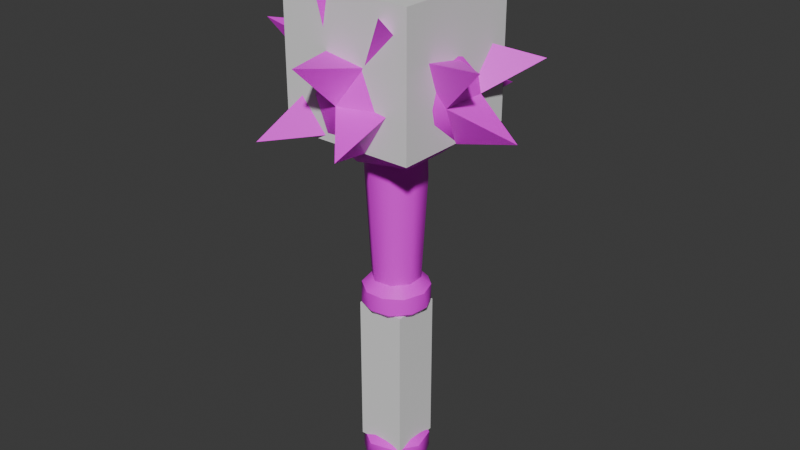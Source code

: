 # Source: morning_star.blend  (saved by Blender 4.3.34; exported with 4.5.12 LTS)
import bpy
from mathutils import Matrix  # noqa: F401  (used for matrix-valued properties, if any)

bpy.ops.wm.read_factory_settings(use_empty=True)
scene = bpy.context.scene
scene.name = 'Scene'

# ---- images (referenced by path relative to the original .blend; pixels are not part of the script)
import os
ASSET_DIR = os.environ.get("B2B_ASSET_DIR", "")  # directory of the original .blend (textures are referenced by path, not embedded)
HERE = os.path.dirname(os.path.abspath(__file__))  # packed textures are extracted next to this script under _unpacked/

def load_image(name, relpath, width, height, colorspace="sRGB"):
    """Load a texture the original file referenced (path relative to the .blend, or extracted next to this script)."""
    p = next((c for c in (os.path.join(HERE, relpath), os.path.join(ASSET_DIR, relpath)) if relpath and os.path.exists(c)), "")
    if p:
        img = bpy.data.images.load(p, check_existing=True)
        img.name = name
    else:  # same state as the original file: an image datablock whose file is absent (Cycles renders it pink)
        img = bpy.data.images.new(name, width, height)
        img.source = "FILE"
        img.filepath = "//" + (relpath or name)
    img.colorspace_settings.name = colorspace
    return img
img_morning_star_mat_base_color = load_image('morning_star_mat Base Color', 'textures/morning_star_mat Base Color.png', 1024, 1024, 'sRGB')

# ---- materials (node trees are filled in below, after node groups)
mat_morning_star_mat = bpy.data.materials.new('morning_star_mat')
mat_morning_star_mat.use_transparent_shadow = False

# ---- material node trees
mat_morning_star_mat.use_nodes = True; mat_morning_star_mat.node_tree.nodes.clear()
_N = mat_morning_star_mat.node_tree.nodes; _L = mat_morning_star_mat.node_tree.links
n0 = _N.new('ShaderNodeBsdfPrincipled'); n0.name = 'Principled BSDF'; n0.location = (10, 300)
n0.inputs[3].default_value = 1.45
n1 = _N.new('ShaderNodeOutputMaterial'); n1.name = 'Material Output'; n1.location = (300, 300)
n2 = _N.new('ShaderNodeTexImage'); n2.name = 'Image Texture'; n2.location = (-280, 278)
n2.image = img_morning_star_mat_base_color
_L.new(n0.outputs[0], n1.inputs[0])
_L.new(n2.outputs[0], n0.inputs[0])
n1.is_active_output = True

# ---- world
world_world = bpy.data.worlds.new('World'); scene.world = world_world
world_world.use_nodes = True; world_world.node_tree.nodes.clear()
_N = world_world.node_tree.nodes; _L = world_world.node_tree.links
n0 = _N.new('ShaderNodeOutputWorld'); n0.name = 'World Output'; n0.location = (300, 300)
n1 = _N.new('ShaderNodeBackground'); n1.name = 'Background'; n1.location = (10, 300)
n1.inputs[0].default_value = (0.05088, 0.05088, 0.05088, 1.0)
_L.new(n1.outputs[0], n0.inputs[0])
n0.is_active_output = True
world_world.color = (0.05088, 0.05088, 0.05088)
world_world.use_sun_shadow = False
world_world.sun_shadow_jitter_overblur = 0.0

# ---- meshes
me_icosphere = bpy.data.meshes.new('Icosphere')
me_icosphere.from_pydata([(0.0, 0.0, 0.2866), (0.06694, -0.04864, 0.3378), (-0.02557, -0.0787, 0.3378), (-0.08275, 0.0, 0.3378), (-0.02557, 0.0787, 0.3378), (0.06694, 0.04864, 0.3378), (0.02557, -0.0787, 0.4205), (-0.06694, -0.04864, 0.4205), (-0.06694, 0.04864, 0.4205), (0.02557, 0.0787, 0.4205), (0.08275, 0.0, 0.4205), (0.0, 0.0, 0.4716), (-0.01503, -0.04626, 0.3004), (0.03935, -0.02859, 0.3004), (0.02432, -0.07484, 0.3305), (0.0787, 0.0, 0.3305), (0.03935, 0.02859, 0.3004), (-0.04864, 0.0, 0.3004), (-0.06367, -0.04626, 0.3305), (-0.01503, 0.04626, 0.3004), (-0.06367, 0.04626, 0.3305), (0.02432, 0.07484, 0.3305), (0.08799, -0.02859, 0.3791), (0.08799, 0.02859, 0.3791), (0.0, -0.09251, 0.3791), (0.05438, -0.07485, 0.3791), (-0.08799, -0.02859, 0.3791), (-0.05438, -0.07485, 0.3791), (-0.05438, 0.07485, 0.3791), (-0.08799, 0.02859, 0.3791), (0.05438, 0.07485, 0.3791), (0.0, 0.09251, 0.3791), (0.06367, -0.04626, 0.4278), (-0.02432, -0.07484, 0.4278), (-0.0787, 0.0, 0.4278), (-0.02432, 0.07484, 0.4278), (0.06367, 0.04626, 0.4278), (0.01503, -0.04626, 0.4578), (0.04864, 0.0, 0.4578), (-0.03935, -0.02859, 0.4578), (-0.03935, 0.02859, 0.4578), (0.01503, 0.04626, 0.4578), (0.0637, -0.1008, 0.4822), (0.07698, 0.05593, 0.5037), (-0.07619, 0.09173, 0.4822), (-0.05007, 0.0, 0.5286), (-0.0294, -0.09049, 0.5037), (0.1245, 0.09049, 0.4085), (-0.04757, 0.1464, 0.4085), (-0.1417, -0.04411, 0.4321), (-0.001849, -0.1484, 0.4321), (0.1406, -0.04762, 0.4321), (0.04757, 0.1464, 0.3497), (-0.1245, 0.09049, 0.3497), (-0.08874, -0.119, 0.3261), (0.04757, -0.1464, 0.3497), (0.154, 0.0, 0.3497), (-0.006819, -0.03428, 0.3304), (-0.002824, -0.02867, -0.09966), (-0.02674, -0.02324, 0.3304), (-0.0221, -0.01814, -0.09966), (-0.03504, -0.0008718, 0.3304), (-0.02867, 0.002824, -0.09966), (-0.02962, 0.01874, 0.3304), (-0.01814, 0.0221, -0.09966), (-0.008056, 0.035, 0.3304), (0.002824, 0.02867, -0.09966), (0.01874, 0.02962, 0.3304), (0.0221, 0.01814, -0.09966), (0.035, 0.008056, 0.3304), (0.02867, -0.002824, -0.09966), (0.02962, -0.01874, 0.3304), (0.01814, -0.0221, -0.09966), (0.01345, -0.03248, 0.3304), (-0.009102, -0.02722, -0.06228), (-0.02568, -0.01281, -0.06228), (-0.02722, 0.009102, -0.06228), (-0.01281, 0.02568, -0.06228), (0.009102, 0.02722, -0.06228), (0.02568, 0.01281, -0.06228), (0.02722, -0.009102, -0.06228), (0.01281, -0.02568, -0.06228), (-0.03124, -0.01668, 0.2738), (-0.03388, 0.0103, 0.2738), (-0.01668, 0.03124, 0.2738), (0.0103, 0.03388, 0.2738), (0.03124, 0.01668, 0.2738), (0.03388, -0.0103, 0.2738), (0.01662, -0.03109, 0.2684), (-0.01032, -0.03402, 0.2793), (-0.02346, -0.01603, 0.1065), (-0.02841, -0.000296, 0.1065), (-0.02496, 0.01311, 0.1065), (-0.01603, 0.02346, 0.1065), (-0.000296, 0.02841, 0.1065), (0.01311, 0.02496, 0.1065), (0.02346, 0.01603, 0.1065), (0.02841, 0.000296, 0.1065), (0.02241, -0.01795, 0.1065), (0.008377, -0.02692, 0.1065), (-0.008008, -0.02758, 0.1065), (-0.02558, -0.01301, 0.1498), (-0.02732, 0.008811, 0.15), (-0.01301, 0.02558, 0.1498), (0.008811, 0.02732, 0.15), (0.02558, 0.01301, 0.1498), (0.02732, -0.008811, 0.15), (0.01321, -0.02537, 0.15), (-0.008587, -0.02751, 0.1498), (0.006779, -0.03914, -0.09021), (-0.01611, -0.03631, -0.09021), (-0.03091, -0.02447, -0.0902), (-0.03914, -0.006779, -0.09021), (-0.03631, 0.01611, -0.09021), (-0.02447, 0.03091, -0.0902), (-0.006779, 0.03914, -0.09021), (0.01611, 0.03631, -0.09021), (0.03091, 0.02447, -0.0902), (0.03914, 0.006779, -0.09021), (0.03631, -0.01611, -0.09021), (0.02447, -0.03091, -0.0902), (-0.03263, -0.02267, -0.06915), (-0.0401, 0.006965, -0.0693), (-0.02267, 0.03263, -0.06915), (0.006965, 0.0401, -0.0693), (0.03263, 0.02267, -0.06915), (0.0401, -0.006965, -0.0693), (0.02267, -0.03263, -0.06915), (-0.006965, -0.0401, -0.0693), (-0.0112, -0.0384, 0.1388), (-0.004052, -0.03929, 0.1178), (0.01847, -0.03548, 0.1176), (0.03631, -0.01611, 0.1177), (0.03914, 0.006779, 0.1177), (0.03091, 0.02447, 0.1178), (0.01611, 0.03631, 0.1177), (-0.006779, 0.03914, 0.1177), (-0.02447, 0.03091, 0.1178), (-0.03631, 0.01611, 0.1177), (-0.03914, -0.006779, 0.1177), (-0.02633, -0.03031, 0.1177), (-0.0327, -0.02257, 0.1388), (-0.04007, 0.007089, 0.1385), (-0.02257, 0.0327, 0.1388), (-0.0007197, 0.03972, 0.1385), (0.01797, 0.03509, 0.1386), (0.0327, 0.02257, 0.1388), (0.03972, 0.0007197, 0.1385), (0.03174, -0.02459, 0.1387), (0.01164, -0.03774, 0.1386)], [], [(0, 13, 12), (1, 13, 15), (0, 12, 17), (0, 17, 19), (0, 19, 16), (1, 15, 22), (2, 14, 24), (3, 18, 26), (4, 20, 28), (5, 21, 30), (1, 22, 25), (2, 24, 27), (3, 26, 29), (4, 28, 31), (5, 30, 23), (38, 36, 43), (7, 33, 39), (8, 34, 40), (9, 35, 41), (10, 36, 38), (38, 41, 11), (35, 8, 44), (36, 9, 41), (41, 40, 11), (41, 35, 40), (40, 39, 45), (39, 33, 46), (40, 34, 39), (34, 7, 39), (39, 37, 11), (23, 30, 47), (33, 6, 37), (37, 38, 11), (37, 32, 38), (32, 10, 38), (23, 36, 10), (31, 28, 48), (30, 9, 36), (31, 35, 9), (26, 7, 49), (28, 8, 35), (29, 34, 8), (29, 26, 34), (24, 6, 50), (27, 33, 7), (27, 24, 33), (22, 10, 51), (25, 32, 6), (25, 22, 32), (30, 21, 52), (30, 31, 9), (28, 20, 53), (21, 4, 31), (28, 29, 8), (18, 2, 54), (20, 3, 29), (26, 27, 7), (26, 18, 27), (24, 14, 55), (24, 25, 6), (22, 15, 56), (14, 1, 25), (22, 23, 10), (15, 5, 23), (16, 21, 5), (16, 19, 21), (19, 4, 21), (19, 20, 4), (19, 17, 20), (17, 3, 20), (17, 18, 3), (17, 12, 18), (12, 2, 18), (15, 16, 5), (15, 13, 16), (13, 0, 16), (12, 14, 2), (12, 13, 14), (13, 1, 14), (6, 32, 42), (32, 37, 42), (37, 6, 42), (36, 41, 43), (41, 38, 43), (8, 40, 44), (40, 35, 44), (39, 11, 45), (11, 40, 45), (33, 37, 46), (37, 39, 46), (30, 36, 47), (36, 23, 47), (28, 35, 48), (35, 31, 48), (7, 34, 49), (34, 26, 49), (6, 33, 50), (33, 24, 50), (10, 32, 51), (32, 22, 51), (21, 31, 52), (31, 30, 52), (20, 29, 53), (29, 28, 53), (2, 27, 54), (27, 18, 54), (14, 25, 55), (25, 24, 55), (15, 23, 56), (23, 22, 56), (77, 124, 123), (77, 78, 124), (58, 72, 109), (90, 100, 140), (103, 144, 143), (91, 90, 139), (70, 72, 58, 60, 62, 64, 66, 68), (79, 126, 125), (81, 98, 99), (80, 97, 98), (79, 96, 97), (78, 94, 95), (77, 93, 94), (76, 91, 92), (75, 90, 91), (89, 57, 59), (82, 59, 61), (83, 61, 63), (84, 63, 65), (85, 65, 67), (86, 67, 69), (87, 69, 71), (88, 71, 73), (92, 91, 138), (79, 80, 126), (101, 142, 141), (94, 93, 136), (81, 128, 127), (95, 94, 135), (112, 121, 122), (115, 123, 124), (118, 125, 126), (109, 127, 128), (131, 148, 149), (132, 147, 148), (133, 146, 147), (135, 144, 145), (136, 143, 144), (139, 141, 142), (140, 129, 141), (66, 64, 115), (105, 147, 146), (75, 76, 122), (75, 122, 121), (106, 107, 148), (99, 98, 131), (70, 68, 118), (98, 97, 132), (62, 60, 112), (97, 96, 133), (81, 74, 128), (100, 130, 140), (104, 145, 144), (64, 114, 115), (104, 144, 103), (90, 140, 139), (72, 120, 109), (143, 142, 102, 103), (64, 113, 114), (91, 139, 138), (100, 74, 81, 99), (96, 79, 78, 95), (80, 98, 81), (79, 97, 80), (93, 77, 76, 92), (77, 94, 78), (90, 75, 74, 100), (75, 91, 76), (89, 88, 73, 57), (89, 59, 82), (82, 61, 83), (83, 63, 84), (84, 65, 85), (85, 67, 86), (86, 69, 87), (87, 71, 88), (138, 137, 93, 92), (125, 124, 78, 79), (62, 113, 64), (127, 126, 80, 81), (72, 119, 120), (102, 142, 101), (93, 137, 136), (141, 129, 108, 101), (70, 119, 72), (82, 101, 108, 89), (94, 136, 135), (62, 112, 113), (83, 102, 101, 82), (84, 103, 102, 83), (85, 104, 103, 84), (86, 105, 104, 85), (87, 106, 105, 86), (88, 107, 106, 87), (108, 107, 88, 89), (121, 111, 110, 128), (109, 128, 110), (123, 114, 113, 122), (111, 121, 112), (112, 122, 113), (125, 117, 116, 124), (114, 123, 115), (115, 124, 116), (127, 120, 119, 126), (117, 125, 118), (118, 126, 119), (130, 131, 149, 129), (120, 127, 109), (146, 134, 135, 145), (132, 148, 131), (133, 147, 132), (134, 146, 133), (143, 137, 138, 142), (136, 144, 135), (137, 143, 136), (146, 145, 104, 105), (139, 142, 138), (140, 141, 139), (130, 129, 140), (123, 122, 76, 77), (121, 128, 74, 75), (106, 147, 105), (106, 148, 147), (66, 115, 116), (58, 109, 110), (107, 149, 148), (129, 149, 107, 108), (131, 130, 100, 99), (66, 116, 68), (68, 116, 117), (58, 110, 60), (60, 110, 111), (135, 134, 96, 95), (68, 117, 118), (98, 132, 131), (60, 111, 112), (97, 133, 132), (96, 134, 133), (70, 118, 119)])
me_icosphere.polygons.foreach_set('use_smooth', [True] * 249)
_k = set([(2, 18), (2, 27), (2, 54), (6, 24), (6, 32), (6, 33), (6, 37), (6, 42), (6, 50), (7, 26), (7, 34), (7, 49), (8, 35), (8, 40), (8, 44), (10, 22), (10, 32), (10, 51), (11, 39), (11, 40), (11, 45), (14, 24), (14, 25), (14, 55), (15, 22), (15, 23), (15, 56), (18, 27), (18, 54), (20, 28), (20, 29), (20, 53), (21, 30), (21, 31), (21, 52), (22, 23), (22, 32), (22, 51), (22, 56), (23, 30), (23, 36), (23, 47), (23, 56), (24, 25), (24, 33), (24, 50), (24, 55), (25, 55), (26, 34), (26, 49), (27, 54), (28, 29), (28, 31), (28, 35), (28, 48), (28, 53), (29, 53), (30, 31), (30, 36), (30, 47), (30, 52), (31, 35), (31, 48), (31, 52), (32, 37), (32, 42), (32, 51), (33, 37), (33, 39), (33, 46), (33, 50), (34, 49), (35, 40), (35, 44), (35, 48), (36, 38), (36, 41), (36, 43), (36, 47), (37, 39), (37, 42), (37, 46), (38, 41), (38, 43), (39, 40), (39, 45), (39, 46), (40, 44), (40, 45), (41, 43), (74, 75), (74, 81), (75, 76), (76, 77), (77, 78), (78, 79), (79, 80), (80, 81), (90, 91), (90, 100), (91, 92), (92, 93), (93, 94), (94, 95), (95, 96), (96, 97), (97, 98), (98, 99), (99, 100), (101, 102), (101, 108), (102, 103), (103, 104), (104, 105), (105, 106), (106, 107), (107, 108), (109, 120), (110, 111), (111, 112), (113, 114), (114, 115), (116, 117), (117, 118), (119, 120), (121, 122), (121, 128), (122, 123), (123, 124), (124, 125), (125, 126), (126, 127), (127, 128), (129, 141), (129, 149), (130, 131), (130, 140), (131, 132), (132, 133), (133, 134), (134, 135), (135, 136), (136, 137), (137, 138), (138, 139), (139, 140), (141, 142), (142, 143), (143, 144), (144, 145), (145, 146), (146, 147), (147, 148), (148, 149)])
me_icosphere.attributes.new('sharp_edge', 'BOOLEAN', 'EDGE').data.foreach_set('value', [ (min(e.vertices), max(e.vertices)) in _k for e in me_icosphere.edges])
_uv = me_icosphere.uv_layers.new(name='UVMap')
_uv.uv.foreach_set('vector', [0.4478, 0.6875, 0.4731, 0.7291, 0.4007, 0.7262, 0.6279, 0.2013, 0.653, 0.2416, 0.5803, 0.237, 0.4478, 0.6875, 0.4007, 0.7262, 0.3879, 0.6599, 0.4478, 0.6875, 0.3879, 0.6599, 0.4524, 0.6219, 0.4478, 0.6875, 0.4524, 0.6219, 0.505, 0.6646, 0.6279, 0.2013, 0.5803, 0.237, 0.5689, 0.172, 0.3838, 0.4037, 0.3539, 0.3662, 0.4142, 0.3453, 0.4423, 0.5123, 0.4063, 0.466, 0.4809, 0.4708, 0.4478, 0.5616, 0.3879, 0.586, 0.4007, 0.5325, 0.1796, 0.6698, 0.1613, 0.7329, 0.1163, 0.6788, 0.6279, 0.2013, 0.5689, 0.172, 0.6346, 0.1364, 0.3838, 0.4037, 0.4142, 0.3453, 0.4465, 0.407, 0.4423, 0.5123, 0.4809, 0.4708, 0.5042, 0.5123, 0.4434, 0.8095, 0.4497, 0.7493, 0.4841, 0.7715, 0.1796, 0.6698, 0.1163, 0.6788, 0.146, 0.6129, 0.3161, 0.8299, 0.2496, 0.806, 0.3161, 0.7295, 0.5108, 0.4118, 0.4888, 0.35, 0.5493, 0.3786, 0.4353, 0.1313, 0.4152, 0.06961, 0.4849, 0.08807, 0.624, 0.4968, 0.5927, 0.4521, 0.6666, 0.4528, 0.8412, 0.5906, 0.7971, 0.5526, 0.8375, 0.5304, 0.7201, 0.4325, 0.6666, 0.4528, 0.6933, 0.3923, 0.1786, 0.9418, 0.1163, 0.9542, 0.1163, 0.8698, 0.6741, 0.5874, 0.6478, 0.6481, 0.6141, 0.6086, 0.6666, 0.4528, 0.6335, 0.3907, 0.6933, 0.3923, 0.6666, 0.4528, 0.5927, 0.4521, 0.6335, 0.3907, 0.9517, 0.8733, 0.9041, 0.8733, 0.9407, 0.7811, 0.5493, 0.3786, 0.4888, 0.35, 0.5725, 0.2965, 0.4849, 0.08807, 0.4152, 0.06961, 0.4716, 0.02196, 0.4152, 0.06961, 0.4127, 0.01888, 0.4716, 0.02196, 0.6666, 0.3319, 0.7201, 0.3578, 0.6933, 0.3923, 0.8144, 0.8958, 0.8819, 0.8958, 0.8697, 0.9761, 0.05907, 0.7167, 0.01011, 0.6931, 0.06926, 0.6745, 0.7201, 0.3578, 0.7201, 0.4325, 0.6933, 0.3923, 0.742, 0.5304, 0.7769, 0.5764, 0.7314, 0.6044, 0.7769, 0.5764, 0.7769, 0.6396, 0.7314, 0.6044, 0.7971, 0.6275, 0.7971, 0.5526, 0.8412, 0.5906, 0.7992, 0.7353, 0.7314, 0.7608, 0.7314, 0.6598, 0.7111, 0.649, 0.6478, 0.6481, 0.6741, 0.5874, 0.6741, 0.7083, 0.6141, 0.6833, 0.6478, 0.6481, 0.4809, 0.4708, 0.5108, 0.4118, 0.5607, 0.4752, 0.4302, 0.1879, 0.4353, 0.1313, 0.4941, 0.1612, 0.3814, 0.1313, 0.4152, 0.06961, 0.4353, 0.1313, 0.3814, 0.1313, 0.3681, 0.06523, 0.4152, 0.06961, 0.6894, 0.105, 0.6328, 0.07475, 0.7079, 0.01769, 0.4465, 0.407, 0.4888, 0.35, 0.5108, 0.4118, 0.4465, 0.407, 0.4142, 0.3453, 0.4888, 0.35, 0.8286, 0.4907, 0.7701, 0.473, 0.8286, 0.3928, 0.6346, 0.1364, 0.5718, 0.09762, 0.6328, 0.07475, 0.6346, 0.1364, 0.5689, 0.172, 0.5718, 0.09762, 0.8726, 0.7137, 0.8194, 0.7551, 0.8194, 0.6598, 0.7111, 0.649, 0.6741, 0.7083, 0.6478, 0.6481, 0.8615, 0.5304, 0.9249, 0.5436, 0.8615, 0.623, 0.4841, 0.8463, 0.4434, 0.8095, 0.4841, 0.7715, 0.4302, 0.1879, 0.3814, 0.1313, 0.4353, 0.1313, 0.9066, 0.3672, 0.8524, 0.3672, 0.87, 0.2737, 0.3879, 0.586, 0.3381, 0.6264, 0.3363, 0.5706, 0.4809, 0.4708, 0.4465, 0.407, 0.5108, 0.4118, 0.4809, 0.4708, 0.4063, 0.466, 0.4465, 0.407, 0.4142, 0.3453, 0.3539, 0.3662, 0.3363, 0.2815, 0.6894, 0.105, 0.6346, 0.1364, 0.6328, 0.07475, 0.5689, 0.172, 0.5803, 0.237, 0.5144, 0.2472, 0.6866, 0.1794, 0.6279, 0.2013, 0.6346, 0.1364, 0.9328, 0.4505, 0.9328, 0.3928, 0.9872, 0.4245, 0.2093, 0.6263, 0.1796, 0.6698, 0.146, 0.6129, 0.2188, 0.7004, 0.1613, 0.7329, 0.1796, 0.6698, 0.505, 0.6646, 0.4524, 0.6219, 0.505, 0.5907, 0.4524, 0.6219, 0.4478, 0.5616, 0.505, 0.5907, 0.4524, 0.6219, 0.3879, 0.586, 0.4478, 0.5616, 0.4524, 0.6219, 0.3879, 0.6599, 0.3879, 0.586, 0.3879, 0.6599, 0.3381, 0.6264, 0.3879, 0.586, 0.3879, 0.6599, 0.3363, 0.6903, 0.3381, 0.6264, 0.3879, 0.6599, 0.4007, 0.7262, 0.3363, 0.6903, 0.3491, 0.4408, 0.3838, 0.4037, 0.4063, 0.466, 0.2093, 0.6263, 0.2188, 0.7004, 0.1796, 0.6698, 0.5258, 0.6979, 0.4731, 0.7291, 0.505, 0.6646, 0.4731, 0.7291, 0.4478, 0.6875, 0.505, 0.6646, 0.3491, 0.4408, 0.3539, 0.3662, 0.3838, 0.4037, 0.7079, 0.2101, 0.653, 0.2416, 0.6866, 0.1794, 0.653, 0.2416, 0.6279, 0.2013, 0.6866, 0.1794, 0.6328, 0.07475, 0.5718, 0.09762, 0.5867, 0.01011, 0.9677, 0.9777, 0.9041, 0.9777, 0.9577, 0.8935, 0.06926, 0.6745, 0.01011, 0.6931, 0.01011, 0.5942, 0.6741, 0.5874, 0.6141, 0.6086, 0.5927, 0.5304, 0.6666, 0.4528, 0.7201, 0.4325, 0.7499, 0.5102, 0.5655, 0.8195, 0.5044, 0.8448, 0.5044, 0.7493, 0.9389, 0.7531, 0.8928, 0.7531, 0.9222, 0.6598, 0.3988, 0.9397, 0.3363, 0.954, 0.3363, 0.8671, 0.8976, 0.07765, 0.837, 0.104, 0.837, 0.01011, 0.8042, 0.8756, 0.7314, 0.8756, 0.7684, 0.7811, 0.7201, 0.3578, 0.6666, 0.3319, 0.7499, 0.2737, 0.08049, 0.9473, 0.01011, 0.9473, 0.03781, 0.8553, 0.7701, 0.2737, 0.8321, 0.2931, 0.7701, 0.3726, 0.4302, 0.1879, 0.4941, 0.1612, 0.4726, 0.2535, 0.6141, 0.6833, 0.6741, 0.7083, 0.5927, 0.7671, 0.4127, 0.01888, 0.4152, 0.06961, 0.3363, 0.01011, 0.5589, 0.9495, 0.5044, 0.9565, 0.5044, 0.865, 0.4703, 0.9514, 0.419, 0.9534, 0.419, 0.8671, 0.4888, 0.35, 0.4142, 0.3453, 0.4535, 0.2737, 0.7941, 0.9795, 0.7314, 0.9596, 0.7941, 0.8958, 0.9848, 0.2032, 0.921, 0.2032, 0.9793, 0.1243, 0.9008, 0.2177, 0.837, 0.2177, 0.8614, 0.1243, 0.8245, 0.7811, 0.8839, 0.7811, 0.8492, 0.8753, 0.8488, 0.3928, 0.9126, 0.3928, 0.8888, 0.4861, 0.3814, 0.1313, 0.4302, 0.1879, 0.3363, 0.2174, 0.5927, 0.7873, 0.6504, 0.799, 0.5927, 0.8818, 0.5927, 0.902, 0.6631, 0.902, 0.6127, 0.9843, 0.9268, 0.3441, 0.9268, 0.2737, 0.9899, 0.2849, 0.2121, 0.7531, 0.223, 0.8227, 0.1767, 0.8227, 0.2093, 0.6263, 0.146, 0.6129, 0.2188, 0.5463, 0.958, 0.04109, 0.9178, 0.09524, 0.9178, 0.01011, 0.3464, 0.7798, 0.3602, 0.7498, 0.3363, 0.78, 0.3464, 0.7798, 0.3666, 0.7618, 0.3602, 0.7498, 0.2441, 0.8845, 0.271, 0.8856, 0.2523, 0.8639, 0.1511, 0.3038, 0.1763, 0.3045, 0.1603, 0.2891, 0.03939, 0.247, 0.01497, 0.2619, 0.04028, 0.2609, 0.1331, 0.3034, 0.1511, 0.3038, 0.1279, 0.2883, 0.2939, 0.9026, 0.271, 0.8856, 0.2441, 0.8845, 0.2289, 0.9005, 0.2339, 0.9237, 0.2568, 0.9406, 0.2838, 0.9417, 0.2989, 0.9258, 0.3921, 0.7649, 0.4232, 0.7756, 0.3964, 0.7493, 0.7281, 0.191, 0.7705, 0.04824, 0.7491, 0.04897, 0.7564, 0.1962, 0.7919, 0.05965, 0.7705, 0.04824, 0.2579, 0.5244, 0.2628, 0.3034, 0.2447, 0.3036, 0.2867, 0.5244, 0.2972, 0.3036, 0.2807, 0.3034, 0.04109, 0.5245, 0.04445, 0.3036, 0.02633, 0.3041, 0.06984, 0.5243, 0.07874, 0.3036, 0.06234, 0.3034, 0.1402, 0.5245, 0.1511, 0.3038, 0.1331, 0.3034, 0.1854, 0.07826, 0.191, 0.01151, 0.1616, 0.01065, 0.1496, 0.08455, 0.1616, 0.01065, 0.1348, 0.01011, 0.07106, 0.08424, 0.08276, 0.01031, 0.05845, 0.01011, 0.03557, 0.08449, 0.05845, 0.01011, 0.02406, 0.01064, 0.291, 0.08432, 0.3105, 0.01041, 0.2789, 0.01011, 0.2555, 0.08432, 0.2789, 0.01011, 0.2445, 0.01026, 0.2954, 0.5967, 0.3161, 0.5596, 0.2856, 0.545, 0.2599, 0.5992, 0.2856, 0.545, 0.258, 0.5469, 0.06234, 0.3034, 0.07874, 0.3036, 0.06867, 0.2882, 0.3921, 0.7649, 0.4079, 0.7873, 0.4232, 0.7756, 0.148, 0.2469, 0.1163, 0.261, 0.1482, 0.2612, 0.02633, 0.3041, 0.04445, 0.3036, 0.0208, 0.2889, 0.4048, 0.8158, 0.3992, 0.8464, 0.423, 0.8162, 0.2807, 0.3034, 0.2972, 0.3036, 0.2871, 0.2884, 0.1438, 0.8376, 0.1163, 0.8176, 0.1165, 0.8496, 0.02274, 0.561, 0.04238, 0.5329, 0.01011, 0.5342, 0.6829, 0.7998, 0.7107, 0.8196, 0.71, 0.7873, 0.1445, 0.7642, 0.1173, 0.7531, 0.1169, 0.7772, 0.7534, 0.0268, 0.779, 0.01011, 0.748, 0.01101, 0.7874, 0.03218, 0.8084, 0.02625, 0.779, 0.01011, 0.2393, 0.2886, 0.2589, 0.2609, 0.2337, 0.2615, 0.2871, 0.2884, 0.307, 0.2614, 0.2842, 0.2611, 0.0208, 0.2889, 0.04028, 0.2609, 0.01497, 0.2619, 0.1279, 0.2883, 0.1482, 0.2612, 0.1163, 0.261, 0.1603, 0.2891, 0.1831, 0.2621, 0.1482, 0.2612, 0.02539, 0.574, 0.0495, 0.5732, 0.02274, 0.561, 0.05053, 0.8193, 0.02197, 0.8189, 0.04486, 0.8351, 0.3591, 0.8308, 0.3433, 0.8084, 0.3363, 0.8206, 0.3591, 0.8308, 0.3363, 0.8206, 0.3629, 0.8468, 0.03266, 0.7988, 0.03279, 0.7703, 0.01011, 0.7868, 0.7491, 0.04897, 0.7705, 0.04824, 0.7534, 0.0268, 0.2939, 0.9026, 0.2989, 0.9258, 0.3148, 0.9023, 0.7705, 0.04824, 0.7919, 0.05965, 0.7874, 0.03218, 0.1565, 0.8349, 0.1565, 0.811, 0.1438, 0.8376, 0.7919, 0.05965, 0.8005, 0.07529, 0.8097, 0.04919, 0.4048, 0.8158, 0.3846, 0.8339, 0.3992, 0.8464, 0.1763, 0.3045, 0.1904, 0.2899, 0.1603, 0.2891, 0.287, 0.2464, 0.2842, 0.2611, 0.307, 0.2614, 0.0495, 0.5732, 0.04581, 0.5604, 0.02274, 0.561, 0.546, 0.558, 0.5581, 0.558, 0.5548, 0.5325, 0.1511, 0.3038, 0.1603, 0.2891, 0.1279, 0.2883, 0.271, 0.8856, 0.2766, 0.8676, 0.2523, 0.8639, 0.04028, 0.2609, 0.08072, 0.261, 0.06824, 0.2464, 0.03939, 0.247, 0.0495, 0.5732, 0.07061, 0.5603, 0.04581, 0.5604, 0.07874, 0.3036, 0.09413, 0.2886, 0.06867, 0.2882, 0.1763, 0.3045, 0.1689, 0.5253, 0.19, 0.5261, 0.1925, 0.3051, 0.2628, 0.3034, 0.2579, 0.5244, 0.2867, 0.5244, 0.2807, 0.3034, 0.7564, 0.1962, 0.7705, 0.04824, 0.7281, 0.191, 0.2579, 0.5244, 0.2447, 0.3036, 0.2381, 0.5247, 0.04445, 0.3036, 0.04109, 0.5245, 0.06984, 0.5243, 0.06234, 0.3034, 0.3075, 0.5247, 0.2972, 0.3036, 0.2867, 0.5244, 0.1511, 0.3038, 0.1402, 0.5245, 0.1689, 0.5253, 0.1763, 0.3045, 0.09068, 0.5248, 0.07874, 0.3036, 0.06984, 0.5243, 0.1854, 0.07826, 0.21, 0.09359, 0.2102, 0.01226, 0.191, 0.01151, 0.1854, 0.07826, 0.1616, 0.01065, 0.1496, 0.08455, 0.09607, 0.08492, 0.08276, 0.01031, 0.07106, 0.08424, 0.07106, 0.08424, 0.05845, 0.01011, 0.03557, 0.08449, 0.03557, 0.08449, 0.02406, 0.01064, 0.01041, 0.08552, 0.291, 0.08432, 0.2789, 0.01011, 0.2555, 0.08432, 0.2555, 0.08432, 0.2445, 0.01026, 0.2304, 0.08475, 0.2954, 0.5967, 0.2856, 0.545, 0.2599, 0.5992, 0.06867, 0.2882, 0.04386, 0.2883, 0.04445, 0.3036, 0.06234, 0.3034, 0.3964, 0.7493, 0.3602, 0.7498, 0.3666, 0.7618, 0.3921, 0.7649, 0.07774, 0.5732, 0.07061, 0.5603, 0.0495, 0.5732, 0.423, 0.8162, 0.4232, 0.7756, 0.4079, 0.7873, 0.4048, 0.8158, 0.271, 0.8856, 0.2983, 0.8796, 0.2766, 0.8676, 0.1283, 0.2464, 0.1163, 0.261, 0.148, 0.2469, 0.04445, 0.3036, 0.04386, 0.2883, 0.0208, 0.2889, 0.1482, 0.2612, 0.1831, 0.2621, 0.1772, 0.2477, 0.148, 0.2469, 0.2939, 0.9026, 0.2983, 0.8796, 0.271, 0.8856, 0.1496, 0.08455, 0.148, 0.2469, 0.1772, 0.2477, 0.1854, 0.07826, 0.2972, 0.3036, 0.3126, 0.2887, 0.2871, 0.2884, 0.07774, 0.5732, 0.09607, 0.5606, 0.07061, 0.5603, 0.07106, 0.08424, 0.06824, 0.2464, 0.08881, 0.2473, 0.09607, 0.08492, 0.03557, 0.08449, 0.03939, 0.247, 0.06824, 0.2464, 0.07106, 0.08424, 0.291, 0.08432, 0.287, 0.2464, 0.3076, 0.2471, 0.3161, 0.08475, 0.2555, 0.08432, 0.2582, 0.2467, 0.287, 0.2464, 0.291, 0.08432, 0.2304, 0.08475, 0.2383, 0.2468, 0.2582, 0.2467, 0.2555, 0.08432, 0.2599, 0.5992, 0.258, 0.7078, 0.2865, 0.7093, 0.2954, 0.5967, 0.1772, 0.2477, 0.1976, 0.2483, 0.21, 0.09359, 0.1854, 0.07826, 0.1163, 0.8176, 0.1439, 0.8146, 0.1441, 0.7898, 0.1169, 0.7772, 0.1445, 0.7642, 0.1169, 0.7772, 0.1441, 0.7898, 0.04238, 0.5329, 0.04581, 0.5604, 0.07061, 0.5603, 0.08281, 0.533, 0.1439, 0.8146, 0.1163, 0.8176, 0.1438, 0.8376, 0.09607, 0.5606, 0.08281, 0.533, 0.07061, 0.5603, 0.7107, 0.8196, 0.6832, 0.8229, 0.6833, 0.8477, 0.7106, 0.86, 0.04581, 0.5604, 0.04238, 0.5329, 0.02274, 0.561, 0.6831, 0.8732, 0.7106, 0.86, 0.6833, 0.8477, 0.2819, 0.8501, 0.2766, 0.8676, 0.2983, 0.8796, 0.3161, 0.8719, 0.6832, 0.8229, 0.7107, 0.8196, 0.6829, 0.7998, 0.3148, 0.9023, 0.3161, 0.8719, 0.2983, 0.8796, 0.1904, 0.2899, 0.2102, 0.291, 0.2058, 0.2633, 0.1831, 0.2621, 0.2766, 0.8676, 0.2819, 0.8501, 0.2523, 0.8639, 0.2589, 0.2609, 0.2623, 0.2884, 0.2871, 0.2884, 0.2842, 0.2611, 0.7874, 0.03218, 0.779, 0.01011, 0.7534, 0.0268, 0.8097, 0.04919, 0.8084, 0.02625, 0.7874, 0.03218, 0.2623, 0.2884, 0.2589, 0.2609, 0.2393, 0.2886, 0.04028, 0.2609, 0.04386, 0.2883, 0.06867, 0.2882, 0.08072, 0.261, 0.3126, 0.2887, 0.307, 0.2614, 0.2871, 0.2884, 0.04386, 0.2883, 0.04028, 0.2609, 0.0208, 0.2889, 0.2589, 0.2609, 0.2842, 0.2611, 0.287, 0.2464, 0.2582, 0.2467, 0.09413, 0.2886, 0.08072, 0.261, 0.06867, 0.2882, 0.1603, 0.2891, 0.1482, 0.2612, 0.1279, 0.2883, 0.1904, 0.2899, 0.1831, 0.2621, 0.1603, 0.2891, 0.04238, 0.5329, 0.08281, 0.533, 0.06984, 0.5243, 0.04109, 0.5245, 0.3629, 0.8468, 0.3992, 0.8464, 0.3846, 0.8339, 0.3591, 0.8308, 0.03266, 0.7988, 0.02197, 0.8189, 0.05053, 0.8193, 0.03266, 0.7988, 0.01011, 0.7868, 0.02197, 0.8189, 0.6706, 0.8548, 0.6831, 0.8732, 0.6833, 0.8477, 0.2441, 0.8845, 0.2523, 0.8639, 0.2287, 0.873, 0.03279, 0.7703, 0.01811, 0.7567, 0.01011, 0.7868, 0.03818, 0.737, 0.01811, 0.7567, 0.03279, 0.7703, 0.05053, 0.7499, 0.7534, 0.0268, 0.7281, 0.03638, 0.7324, 0.05784, 0.7491, 0.04897, 0.6706, 0.8548, 0.6833, 0.8477, 0.6706, 0.8266, 0.6706, 0.8266, 0.6833, 0.8477, 0.6832, 0.8229, 0.2441, 0.8845, 0.2287, 0.873, 0.2289, 0.9005, 0.1565, 0.811, 0.1441, 0.7898, 0.1439, 0.8146, 0.2871, 0.2884, 0.2623, 0.2884, 0.2628, 0.3034, 0.2807, 0.3034, 0.2989, 0.9258, 0.3161, 0.9226, 0.3148, 0.9023, 0.7705, 0.04824, 0.7874, 0.03218, 0.7534, 0.0268, 0.1565, 0.811, 0.1439, 0.8146, 0.1438, 0.8376, 0.7919, 0.05965, 0.8097, 0.04919, 0.7874, 0.03218, 0.8005, 0.07529, 0.8168, 0.0683, 0.8097, 0.04919, 0.2939, 0.9026, 0.3148, 0.9023, 0.2983, 0.8796])
me_icosphere.materials.append(mat_morning_star_mat)
me_icosphere.update()
me_cube = bpy.data.meshes.new('Cube')
me_cube.from_pydata([(-0.1333, -0.1333, -0.1333), (-0.1333, -0.1333, 0.1333), (-0.1333, 0.1333, -0.1333), (-0.1333, 0.1333, 0.1333), (0.1333, -0.1333, -0.1333), (0.1333, -0.1333, 0.1333), (0.1333, 0.1333, -0.1333), (0.1333, 0.1333, 0.1333)], [], [(0, 1, 3, 2), (2, 3, 7, 6), (6, 7, 5, 4), (4, 5, 1, 0), (2, 6, 4, 0), (7, 3, 1, 5)])
_uv = me_cube.uv_layers.new(name='UVMap')
_uv.uv.foreach_set('vector', [0.375, 0.0, 0.625, 0.0, 0.625, 0.25, 0.375, 0.25, 0.375, 0.25, 0.625, 0.25, 0.625, 0.5, 0.375, 0.5, 0.375, 0.5, 0.625, 0.5, 0.625, 0.75, 0.375, 0.75, 0.375, 0.75, 0.625, 0.75, 0.625, 1.0, 0.375, 1.0, 0.125, 0.5, 0.375, 0.5, 0.375, 0.75, 0.125, 0.75, 0.625, 0.5, 0.875, 0.5, 0.875, 0.75, 0.625, 0.75])
me_cube.update()
me_cube_001 = bpy.data.meshes.new('Cube.001')
me_cube_001.from_pydata([(-0.02931, -0.02931, -0.0693), (-0.02931, -0.02931, 0.1151), (-0.02931, 0.02931, -0.0693), (-0.02931, 0.02931, 0.1151), (0.02931, -0.02931, -0.0693), (0.02931, -0.02931, 0.1151), (0.02931, 0.02931, -0.0693), (0.02931, 0.02931, 0.1151)], [], [(0, 1, 3, 2), (2, 3, 7, 6), (6, 7, 5, 4), (4, 5, 1, 0), (2, 6, 4, 0), (7, 3, 1, 5)])
_uv = me_cube_001.uv_layers.new(name='UVMap')
_uv.uv.foreach_set('vector', [0.375, 0.0, 0.625, 0.0, 0.625, 0.25, 0.375, 0.25, 0.375, 0.25, 0.625, 0.25, 0.625, 0.5, 0.375, 0.5, 0.375, 0.5, 0.625, 0.5, 0.625, 0.75, 0.375, 0.75, 0.375, 0.75, 0.625, 0.75, 0.625, 1.0, 0.375, 1.0, 0.125, 0.5, 0.375, 0.5, 0.375, 0.75, 0.125, 0.75, 0.625, 0.5, 0.875, 0.5, 0.875, 0.75, 0.625, 0.75])
me_cube_001.update()

# ---- objects
ob_mesh = bpy.data.objects.new('mesh', me_icosphere)
ob_hitbox = bpy.data.objects.new('hitbox', me_cube)
ob_mgrip = bpy.data.objects.new('mgrip', me_cube_001)

# ---- transforms, parenting, visibility, modifiers, constraints
ob_mesh.location = (0.0, 0.0, 0.0)
_vg = ob_mesh.vertex_groups.new(name='Group')
ob_hitbox.location = (0.0, 0.0, 0.4111)
ob_hitbox.scale = (-0.5973, -0.5973, -0.5973)
ob_mgrip.location = (0.0, 0.0, 0.0)

# ---- collection membership
scene.collection.objects.link(ob_mesh)
scene.collection.objects.link(ob_hitbox)
scene.collection.objects.link(ob_mgrip)

# ---- scene / render settings (as saved in the file)
scene.frame_start = 1; scene.frame_end = 250; scene.frame_set(17)
scene.render.engine = 'BLENDER_EEVEE_NEXT'
scene.cycles.sampling_pattern = 'TABULATED_SOBOL'
bpy.context.view_layer.update()

# ---- added for rendering (the .blend has no active camera and no usable light): camera, sun
cam_auto = bpy.data.cameras.new('AutoCamera')
cam_auto.lens = 50.0
cam_auto.sensor_width = 36.0
cam_auto.clip_end = 1000.0
ob_auto_camera = bpy.data.objects.new('AutoCamera', cam_auto)
scene.collection.objects.link(ob_auto_camera)
ob_auto_camera.location = (0.704056, -0.838542, 0.772816)
ob_auto_camera.rotation_euler = (1.09748, -7.21219e-08, 0.694738)
scene.camera = ob_auto_camera
light_auto_sun = bpy.data.lights.new('AutoSun', 'SUN')
light_auto_sun.energy = 3.0
light_auto_sun.angle = 0.0523599
ob_auto_sun = bpy.data.objects.new('AutoSun', light_auto_sun)
scene.collection.objects.link(ob_auto_sun)
ob_auto_sun.rotation_euler = (0.872665, 0.174533, 0.523599)
bpy.context.view_layer.update()
